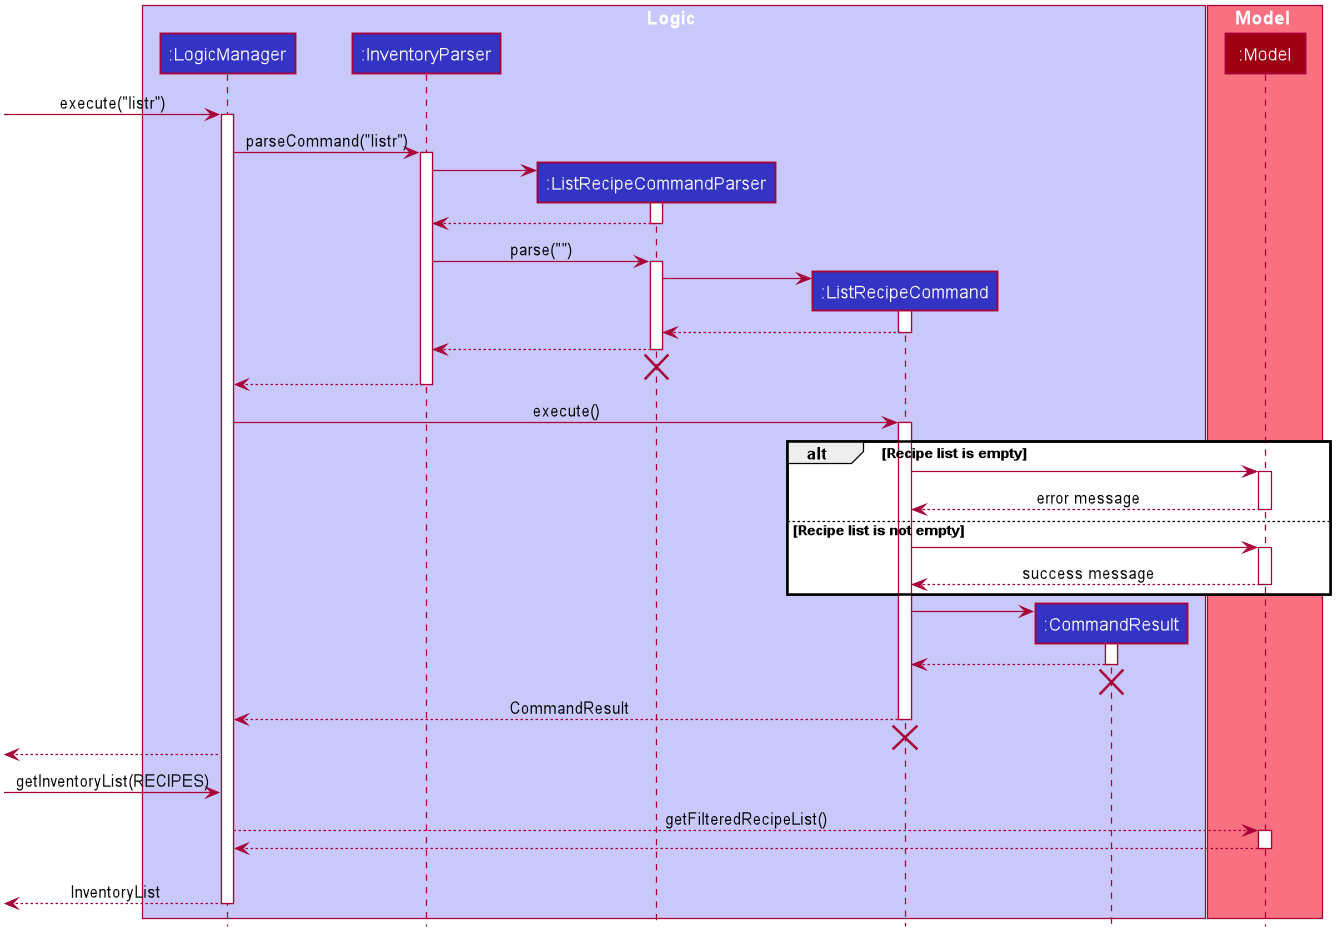

The diagram above was rendered by PlantUML. Its source (embedded in the PNG):
@startuml








skinparam BackgroundColor #FFFFFFF

skinparam Shadowing false

skinparam Class {
    FontColor #FFFFFF
    BorderThickness 1
    BorderColor #FFFFFF
    StereotypeFontColor #FFFFFF
    FontName Arial
}

skinparam Actor {
    BorderColor #000000
    Color #000000
    FontName Arial
}

skinparam Sequence {
    MessageAlign center
    BoxFontSize 15
    BoxPadding 0
    BoxFontColor #FFFFFF
    FontName Arial
}

skinparam Participant {
    FontColor #FFFFFFF
    Padding 20
}

skinparam MinClassWidth 50
skinparam ParticipantPadding 10
skinparam Shadowing false
skinparam DefaultTextAlignment center
skinparam packageStyle Rectangle

hide footbox
hide members
hide circle

box Logic #C8C8FA
participant ":LogicManager" as LogicManager #3333C4
participant ":InventoryParser" as InventoryParser #3333C4
participant ":ListRecipeCommandParser" as ListRecipeCommandParser #3333C4
participant ":ListRecipeCommand" as ListRecipeCommand #3333C4
participant ":CommandResult" as CommandResult #3333C4

end box

box Model #F97181
participant ":Model" as Model #9D0012
end box

[-> LogicManager : execute("listr")
activate LogicManager

LogicManager -> InventoryParser : parseCommand("listr")
activate InventoryParser

create ListRecipeCommandParser
InventoryParser -> ListRecipeCommandParser
activate ListRecipeCommandParser

ListRecipeCommandParser --> InventoryParser
deactivate ListRecipeCommandParser

InventoryParser -> ListRecipeCommandParser : parse("")
activate ListRecipeCommandParser

create ListRecipeCommand
ListRecipeCommandParser -> ListRecipeCommand
activate ListRecipeCommand

ListRecipeCommand --> ListRecipeCommandParser :
deactivate ListRecipeCommand

ListRecipeCommandParser --> InventoryParser :
deactivate ListRecipeCommandParser
ListRecipeCommandParser -[hidden]-> InventoryParser
destroy ListRecipeCommandParser

InventoryParser --> LogicManager :
deactivate InventoryParser

LogicManager -> ListRecipeCommand : execute()
activate ListRecipeCommand

alt Recipe list is empty
    ListRecipeCommand -> Model
    activate Model
    Model --> ListRecipeCommand : error message
    deactivate Model
else Recipe list is not empty
    ListRecipeCommand -> Model
    activate Model
    Model --> ListRecipeCommand : success message
    deactivate Model
end


create CommandResult
ListRecipeCommand -> CommandResult
activate CommandResult

CommandResult --> ListRecipeCommand
deactivate CommandResult
CommandResult -[hidden]-> ListRecipeCommand
destroy CommandResult

ListRecipeCommand --> LogicManager : CommandResult
deactivate ListRecipeCommand
ListRecipeCommand -[hidden]-> LogicManager
destroy ListRecipeCommand

[<--LogicManager
[-> LogicManager : getInventoryList(RECIPES)

LogicManager --> Model : getFilteredRecipeList()
activate Model
Model --> LogicManager :
deactivate Model

CommandResult -[hidden]-> LogicManager
[<--LogicManager : InventoryList
deactivate LogicManager
@enduml